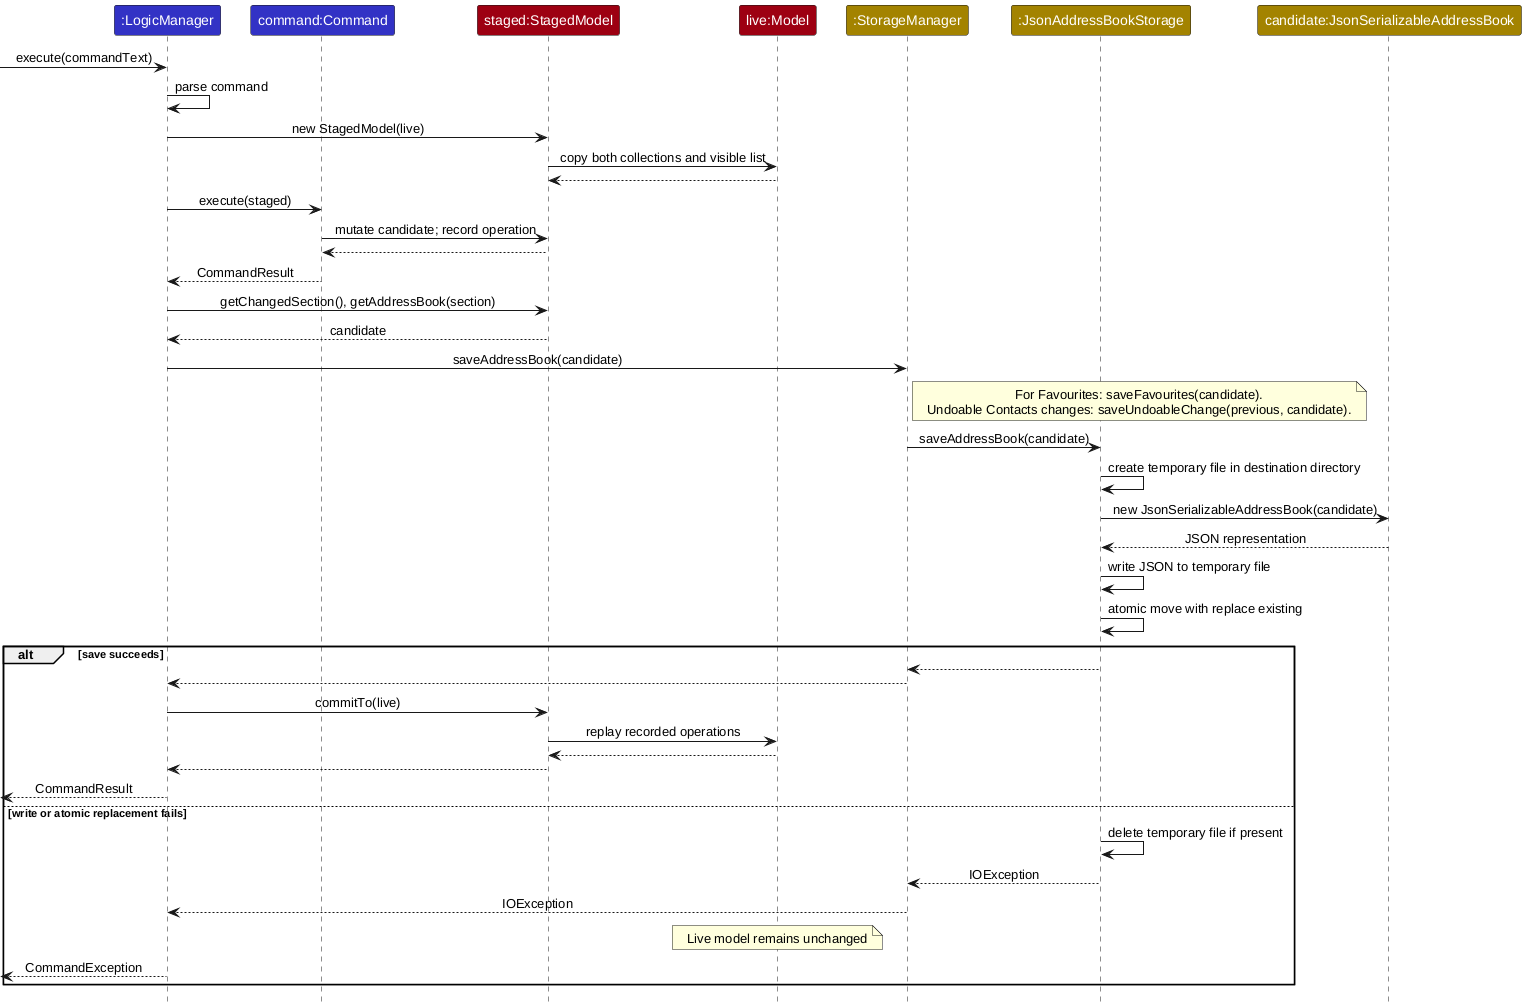

The diagram above was rendered by PlantUML. Its source (embedded in the PNG):
@startuml
!include style.puml
skinparam ArrowFontStyle plain

participant ":LogicManager" as logic LOGIC_COLOR
participant "command:Command" as command LOGIC_COLOR
participant "staged:StagedModel" as staged MODEL_COLOR
participant "live:Model" as live MODEL_COLOR
participant ":StorageManager" as storage STORAGE_COLOR
participant ":JsonAddressBookStorage" as json STORAGE_COLOR
participant "candidate:JsonSerializableAddressBook" as adapted STORAGE_COLOR

[-> logic : execute(commandText)
logic -> logic : parse command
logic -> staged : new StagedModel(live)
staged -> live : copy both collections and visible list
live --> staged
logic -> command : execute(staged)
command -> staged : mutate candidate; record operation
staged --> command
command --> logic : CommandResult
logic -> staged : getChangedSection(), getAddressBook(section)
staged --> logic : candidate
logic -> storage : saveAddressBook(candidate)
note right of storage
For Favourites: saveFavourites(candidate).
Undoable Contacts changes: saveUndoableChange(previous, candidate).
end note
storage -> json : saveAddressBook(candidate)
json -> json : create temporary file in destination directory
json -> adapted : new JsonSerializableAddressBook(candidate)
adapted --> json : JSON representation
json -> json : write JSON to temporary file
json -> json : atomic move with replace existing
alt save succeeds
    json --> storage
    storage --> logic
    logic -> staged : commitTo(live)
    staged -> live : replay recorded operations
    live --> staged
    staged --> logic
    [<-- logic : CommandResult
else write or atomic replacement fails
    json -> json : delete temporary file if present
    json --> storage : IOException
    storage --> logic : IOException
    note over live : Live model remains unchanged
    [<-- logic : CommandException
end
@enduml